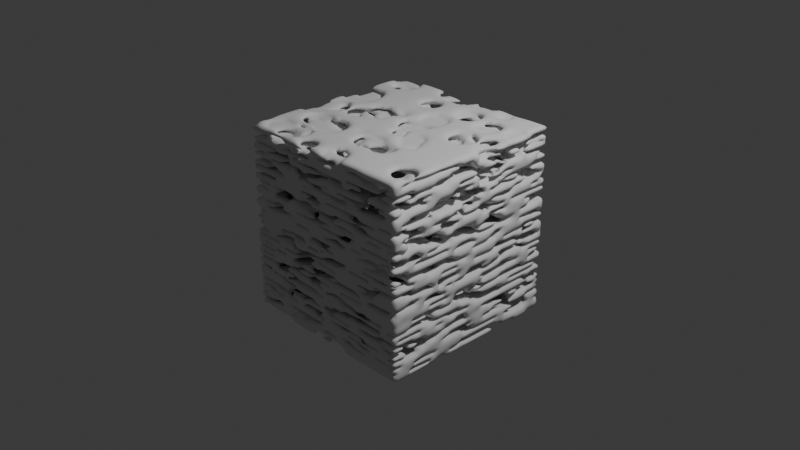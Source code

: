 # Source: mesh1.blend  (saved by Blender 4.1.23; exported with 4.5.12 LTS)
import bpy
from mathutils import Matrix  # noqa: F401  (used for matrix-valued properties, if any)

bpy.ops.wm.read_factory_settings(use_empty=True)
scene = bpy.context.scene
scene.name = 'Scene'

# ---- collections
col_collection = bpy.data.collections.new('Collection'); scene.collection.children.link(col_collection)

# ---- materials (node trees are filled in below, after node groups)
mat_material = bpy.data.materials.new('Material')
mat_material.alpha_threshold = 0.0
mat_material.use_transparent_shadow = False
mat_material.roughness = 0.5
mat_material.line_color = (0.0, 0.0, 0.0, 1.0)

# ---- node groups
ng_porous_material = bpy.data.node_groups.new('Porous material', 'GeometryNodeTree')
_s = ng_porous_material.interface.new_socket(name='Geometry', in_out='OUTPUT', socket_type='NodeSocketGeometry')
_s = ng_porous_material.interface.new_socket(name='Geometry', in_out='INPUT', socket_type='NodeSocketGeometry')
ng_porous_material.is_modifier = True
_N = ng_porous_material.nodes; _L = ng_porous_material.links
n0 = _N.new('NodeGroupInput'); n0.name = 'Group Input'; n0.location = (-943, 106)
n1 = _N.new('NodeGroupOutput'); n1.name = 'Group Output'; n1.location = (489, 25)
n2 = _N.new('GeometryNodeVolumeCube'); n2.name = 'Volume Cube'; n2.location = (-317, 116)
n3 = _N.new('GeometryNodeVolumeToMesh'); n3.name = 'Volume to Mesh'; n3.location = (-145, 38)
n4 = _N.new('GeometryNodeSetShadeSmooth'); n4.name = 'Set Shade Smooth'; n4.location = (58, 39)
n5 = _N.new('GeometryNodeSetMaterial'); n5.name = 'Set Material'; n5.location = (245, 55)
n6 = _N.new('ShaderNodeTexVoronoi'); n6.name = 'Voronoi Texture'; n6.location = (-955, -80)
n6.feature = 'SMOOTH_F1'
n6.inputs[2].default_value = 3.0
n6.inputs[6].default_value = 0.3375
n7 = _N.new('ShaderNodeValToRGB'); n7.name = 'Color Ramp'; n7.location = (-678, 98)
while len(n7.color_ramp.elements) > 1: n7.color_ramp.elements.remove(n7.color_ramp.elements[-1])
n7.color_ramp.elements[0].position = 0.4705; n7.color_ramp.elements[0].color = (0.0, 0.0, 0.0, 1.0)
_e = n7.color_ramp.elements.new(0.7182); _e.color = (1.0, 1.0, 1.0, 1.0)
n8 = _N.new('FunctionNodeInputInt'); n8.name = 'Integer'; n8.location = (-566, -278)
n8.integer = 64
n8.outputs[0].default_value = 0
n9 = _N.new('GeometryNodeInputPosition'); n9.name = 'Position'; n9.location = (-1583, -239)
n10 = _N.new('ShaderNodeVectorMath'); n10.name = 'Vector Math'; n10.location = (-1246, -195)
n10.operation = 'MULTIPLY'
n10.inputs[1].default_value = (1.0, 1.0, 14.0)
_L.new(n2.outputs[0], n3.inputs[0])
_L.new(n3.outputs[0], n4.inputs[0])
_L.new(n4.outputs[0], n5.inputs[0])
_L.new(n5.outputs[0], n1.inputs[0])
_L.new(n6.outputs[0], n7.inputs[0])
_L.new(n7.outputs[0], n2.inputs[0])
_L.new(n8.outputs[0], n2.inputs[4])
_L.new(n8.outputs[0], n2.inputs[5])
_L.new(n8.outputs[0], n2.inputs[6])
_L.new(n9.outputs[0], n10.inputs[0])
_L.new(n10.outputs[0], n6.inputs[0])
n1.is_active_output = True

# ---- material node trees
mat_material.use_nodes = True; mat_material.node_tree.nodes.clear()
_N = mat_material.node_tree.nodes; _L = mat_material.node_tree.links
n0 = _N.new('ShaderNodeOutputMaterial'); n0.name = 'Material Output'; n0.location = (300, 300)
n1 = _N.new('ShaderNodeBsdfPrincipled'); n1.name = 'Principled BSDF'; n1.location = (10, 300)
n1.inputs[3].default_value = 1.45
_L.new(n1.outputs[0], n0.inputs[0])
n0.is_active_output = True

# ---- world
world_world = bpy.data.worlds.new('World'); scene.world = world_world
world_world.use_nodes = True; world_world.node_tree.nodes.clear()
_N = world_world.node_tree.nodes; _L = world_world.node_tree.links
n0 = _N.new('ShaderNodeOutputWorld'); n0.name = 'World Output'; n0.location = (300, 300)
n1 = _N.new('ShaderNodeBackground'); n1.name = 'Background'; n1.location = (10, 300)
n1.inputs[0].default_value = (0.05088, 0.05088, 0.05088, 1.0)
_L.new(n1.outputs[0], n0.inputs[0])
n0.is_active_output = True
world_world.color = (0.05088, 0.05088, 0.05088)
world_world.use_sun_shadow = False
world_world.sun_shadow_jitter_overblur = 0.0

# ---- cameras
cam_camera = bpy.data.cameras.new('Camera')
cam_camera.clip_end = 100.0
cam_camera.ortho_scale = 7.314

# ---- lights
light_light = bpy.data.lights.new('Light', 'POINT')
light_light.transmission_factor = 0.0
light_light.energy = 1000.0
light_light.shadow_soft_size = 0.1
light_light.shadow_maximum_resolution = 0.006
light_light.use_absolute_resolution = True

# ---- meshes
me_cube = bpy.data.meshes.new('Cube')
me_cube.from_pydata([(1.0, 1.0, 1.0), (1.0, 1.0, -1.0), (1.0, -1.0, 1.0), (1.0, -1.0, -1.0), (-1.0, 1.0, 1.0), (-1.0, 1.0, -1.0), (-1.0, -1.0, 1.0), (-1.0, -1.0, -1.0)], [], [(0, 4, 6, 2), (3, 2, 6, 7), (7, 6, 4, 5), (5, 1, 3, 7), (1, 0, 2, 3), (5, 4, 0, 1)])
_uv = me_cube.uv_layers.new(name='UVMap')
_uv.uv.foreach_set('vector', [0.625, 0.5, 0.875, 0.5, 0.875, 0.75, 0.625, 0.75, 0.375, 0.75, 0.625, 0.75, 0.625, 1.0, 0.375, 1.0, 0.375, 0.0, 0.625, 0.0, 0.625, 0.25, 0.375, 0.25, 0.125, 0.5, 0.375, 0.5, 0.375, 0.75, 0.125, 0.75, 0.375, 0.5, 0.625, 0.5, 0.625, 0.75, 0.375, 0.75, 0.375, 0.25, 0.625, 0.25, 0.625, 0.5, 0.375, 0.5])
me_cube.materials.append(mat_material)
me_cube.use_mirror_vertex_groups = False
me_cube.update()

# ---- objects
ob_cube = bpy.data.objects.new('Cube', me_cube)
ob_light = bpy.data.objects.new('Light', light_light)
ob_camera = bpy.data.objects.new('Camera', cam_camera)

# ---- transforms, parenting, visibility, modifiers, constraints
ob_cube.location = (0.0, 0.0, 0.0)
ob_cube.lock_rotations_4d = False
ob_cube.empty_display_type = 'ARROWS'
ob_cube.lineart.crease_threshold = 0.0
_m = ob_cube.modifiers.new('GeometryNodes', 'NODES')
_m.node_group = ng_porous_material
ob_light.location = (4.076, 1.005, 5.904)
ob_light.rotation_euler = (0.6503, 0.05522, 1.866)
ob_light.lock_rotations_4d = False
ob_light.empty_display_type = 'ARROWS'
ob_light.color = (0.0, 0.0, 0.0, 0.0)
ob_light.lineart.crease_threshold = 0.0
ob_camera.location = (7.359, -6.926, 4.958)
ob_camera.rotation_euler = (1.109, 0.0, 0.8149)
ob_camera.lock_rotations_4d = False
ob_camera.empty_display_type = 'ARROWS'
ob_camera.color = (0.0, 0.0, 0.0, 0.0)
ob_camera.display_type = 'WIRE'
ob_camera.lineart.crease_threshold = 0.0

# ---- collection membership
col_collection.objects.link(ob_cube)
col_collection.objects.link(ob_light)
col_collection.objects.link(ob_camera)

# ---- scene / render settings (as saved in the file)
scene.camera = ob_camera
scene.frame_start = 1; scene.frame_end = 250; scene.frame_set(1)
scene.render.engine = 'BLENDER_EEVEE_NEXT'
scene.cycles.sampling_pattern = 'TABULATED_SOBOL'
scene.eevee.ray_tracing_options.trace_max_roughness = 0.0
bpy.context.view_layer.update()
